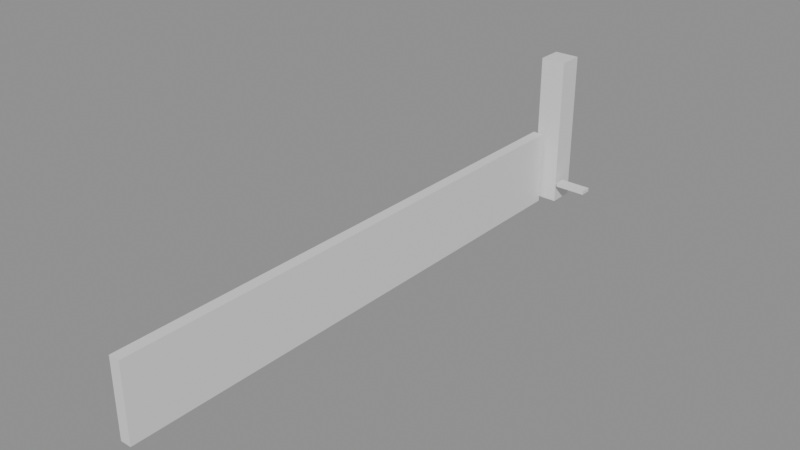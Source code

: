 # Source: building_lego.blend  (saved by Blender 5.0.119; exported with 4.5.12 LTS)
import bpy
from mathutils import Matrix  # noqa: F401  (used for matrix-valued properties, if any)

bpy.ops.wm.read_factory_settings(use_empty=True)
scene = bpy.context.scene
scene.name = 'Scene'

# ---- collections
col_01_paredes_externas = bpy.data.collections.new('01_Paredes_Externas'); scene.collection.children.link(col_01_paredes_externas)
col_04_moveis_decoracoes = bpy.data.collections.new('04_Moveis_Decoracoes'); scene.collection.children.link(col_04_moveis_decoracoes)

# ---- materials (node trees are filled in below, after node groups)
mat_mat_parede_externa = bpy.data.materials.new('Mat_Parede_Externa')
mat_mat_moveis = bpy.data.materials.new('Mat_Moveis')

# ---- material node trees
mat_mat_parede_externa.use_nodes = True; mat_mat_parede_externa.node_tree.nodes.clear()
_N = mat_mat_parede_externa.node_tree.nodes; _L = mat_mat_parede_externa.node_tree.links
n0 = _N.new('ShaderNodeBsdfPrincipled'); n0.name = 'BSDF - Pré-fundamentado'; n0.location = (-200, 100)
n1 = _N.new('ShaderNodeOutputMaterial'); n1.name = 'Saída de material'; n1.location = (200, 100)
_L.new(n0.outputs[0], n1.inputs[0])
n1.is_active_output = True
mat_mat_moveis.use_nodes = True; mat_mat_moveis.node_tree.nodes.clear()
_N = mat_mat_moveis.node_tree.nodes; _L = mat_mat_moveis.node_tree.links
n0 = _N.new('ShaderNodeBsdfPrincipled'); n0.name = 'BSDF - Pré-fundamentado'; n0.location = (-200, 100)
n1 = _N.new('ShaderNodeOutputMaterial'); n1.name = 'Saída de material'; n1.location = (200, 100)
_L.new(n0.outputs[0], n1.inputs[0])
n1.is_active_output = True

# ---- meshes
me_bloco_wooden_signpost_758_3584_z_38 = bpy.data.meshes.new('Bloco_wooden_signpost_758_3584_z-38')
me_bloco_wooden_signpost_758_3584_z_38.from_pydata([(-0.5, -0.175, -0.06), (0.5, -0.175, -0.06), (0.5, 0.175, -0.06), (-0.5, 0.175, -0.06), (-0.5, -0.175, 0.06), (0.5, -0.175, 0.06), (0.5, 0.175, 0.06), (-0.5, 0.175, 0.06)], [], [(0, 1, 2, 3), (4, 7, 6, 5), (0, 4, 5, 1), (2, 6, 7, 3), (0, 3, 7, 4), (1, 5, 6, 2)])
me_bloco_wooden_signpost_758_3584_z_38.materials.append(mat_mat_parede_externa)
me_bloco_wooden_signpost_758_3584_z_38.update()
me_bloco_wall_outer_east_757_3567_z_44 = bpy.data.meshes.new('Bloco_wall_outer_east_757_3567_z-44')
me_bloco_wall_outer_east_757_3567_z_44.from_pydata([(-0.175, -0.5, -1.2), (0.175, -0.5, -1.2), (0.175, 0.5, -1.2), (-0.175, 0.5, -1.2), (-0.175, -0.5, 1.2), (0.175, -0.5, 1.2), (0.175, 0.5, 1.2), (-0.175, 0.5, 1.2)], [], [(0, 1, 2, 3), (4, 7, 6, 5), (0, 4, 5, 1), (2, 6, 7, 3), (0, 3, 7, 4), (1, 5, 6, 2)])
me_bloco_wall_outer_east_757_3567_z_44.materials.append(mat_mat_parede_externa)
me_bloco_wall_outer_east_757_3567_z_44.update()
me_bloco_wall_outer_east_757_3568_z_44 = bpy.data.meshes.new('Bloco_wall_outer_east_757_3568_z-44')
me_bloco_wall_outer_east_757_3568_z_44.from_pydata([(-0.175, -0.5, -1.2), (0.175, -0.5, -1.2), (0.175, 0.5, -1.2), (-0.175, 0.5, -1.2), (-0.175, -0.5, 1.2), (0.175, -0.5, 1.2), (0.175, 0.5, 1.2), (-0.175, 0.5, 1.2)], [], [(0, 1, 2, 3), (4, 7, 6, 5), (0, 4, 5, 1), (2, 6, 7, 3), (0, 3, 7, 4), (1, 5, 6, 2)])
me_bloco_wall_outer_east_757_3568_z_44.materials.append(mat_mat_parede_externa)
me_bloco_wall_outer_east_757_3568_z_44.update()
me_bloco_wall_outer_east_757_3569_z_44 = bpy.data.meshes.new('Bloco_wall_outer_east_757_3569_z-44')
me_bloco_wall_outer_east_757_3569_z_44.from_pydata([(-0.175, -0.5, -1.2), (0.175, -0.5, -1.2), (0.175, 0.5, -1.2), (-0.175, 0.5, -1.2), (-0.175, -0.5, 1.2), (0.175, -0.5, 1.2), (0.175, 0.5, 1.2), (-0.175, 0.5, 1.2)], [], [(0, 1, 2, 3), (4, 7, 6, 5), (0, 4, 5, 1), (2, 6, 7, 3), (0, 3, 7, 4), (1, 5, 6, 2)])
me_bloco_wall_outer_east_757_3569_z_44.materials.append(mat_mat_parede_externa)
me_bloco_wall_outer_east_757_3569_z_44.update()
me_bloco_wall_outer_east_757_3570_z_44 = bpy.data.meshes.new('Bloco_wall_outer_east_757_3570_z-44')
me_bloco_wall_outer_east_757_3570_z_44.from_pydata([(-0.175, -0.5, -1.2), (0.175, -0.5, -1.2), (0.175, 0.5, -1.2), (-0.175, 0.5, -1.2), (-0.175, -0.5, 1.2), (0.175, -0.5, 1.2), (0.175, 0.5, 1.2), (-0.175, 0.5, 1.2)], [], [(0, 1, 2, 3), (4, 7, 6, 5), (0, 4, 5, 1), (2, 6, 7, 3), (0, 3, 7, 4), (1, 5, 6, 2)])
me_bloco_wall_outer_east_757_3570_z_44.materials.append(mat_mat_parede_externa)
me_bloco_wall_outer_east_757_3570_z_44.update()
me_bloco_wall_outer_east_757_3571_z_44 = bpy.data.meshes.new('Bloco_wall_outer_east_757_3571_z-44')
me_bloco_wall_outer_east_757_3571_z_44.from_pydata([(-0.175, -0.5, -1.2), (0.175, -0.5, -1.2), (0.175, 0.5, -1.2), (-0.175, 0.5, -1.2), (-0.175, -0.5, 1.2), (0.175, -0.5, 1.2), (0.175, 0.5, 1.2), (-0.175, 0.5, 1.2)], [], [(0, 1, 2, 3), (4, 7, 6, 5), (0, 4, 5, 1), (2, 6, 7, 3), (0, 3, 7, 4), (1, 5, 6, 2)])
me_bloco_wall_outer_east_757_3571_z_44.materials.append(mat_mat_parede_externa)
me_bloco_wall_outer_east_757_3571_z_44.update()
me_bloco_wall_outer_east_757_3572_z_44 = bpy.data.meshes.new('Bloco_wall_outer_east_757_3572_z-44')
me_bloco_wall_outer_east_757_3572_z_44.from_pydata([(-0.175, -0.5, -1.2), (0.175, -0.5, -1.2), (0.175, 0.5, -1.2), (-0.175, 0.5, -1.2), (-0.175, -0.5, 1.2), (0.175, -0.5, 1.2), (0.175, 0.5, 1.2), (-0.175, 0.5, 1.2)], [], [(0, 1, 2, 3), (4, 7, 6, 5), (0, 4, 5, 1), (2, 6, 7, 3), (0, 3, 7, 4), (1, 5, 6, 2)])
me_bloco_wall_outer_east_757_3572_z_44.materials.append(mat_mat_parede_externa)
me_bloco_wall_outer_east_757_3572_z_44.update()
me_bloco_wall_outer_east_757_3573_z_44 = bpy.data.meshes.new('Bloco_wall_outer_east_757_3573_z-44')
me_bloco_wall_outer_east_757_3573_z_44.from_pydata([(-0.175, -0.5, -1.2), (0.175, -0.5, -1.2), (0.175, 0.5, -1.2), (-0.175, 0.5, -1.2), (-0.175, -0.5, 1.2), (0.175, -0.5, 1.2), (0.175, 0.5, 1.2), (-0.175, 0.5, 1.2)], [], [(0, 1, 2, 3), (4, 7, 6, 5), (0, 4, 5, 1), (2, 6, 7, 3), (0, 3, 7, 4), (1, 5, 6, 2)])
me_bloco_wall_outer_east_757_3573_z_44.materials.append(mat_mat_parede_externa)
me_bloco_wall_outer_east_757_3573_z_44.update()
me_bloco_wall_outer_east_757_3574_z_44 = bpy.data.meshes.new('Bloco_wall_outer_east_757_3574_z-44')
me_bloco_wall_outer_east_757_3574_z_44.from_pydata([(-0.175, -0.5, -1.2), (0.175, -0.5, -1.2), (0.175, 0.5, -1.2), (-0.175, 0.5, -1.2), (-0.175, -0.5, 1.2), (0.175, -0.5, 1.2), (0.175, 0.5, 1.2), (-0.175, 0.5, 1.2)], [], [(0, 1, 2, 3), (4, 7, 6, 5), (0, 4, 5, 1), (2, 6, 7, 3), (0, 3, 7, 4), (1, 5, 6, 2)])
me_bloco_wall_outer_east_757_3574_z_44.materials.append(mat_mat_parede_externa)
me_bloco_wall_outer_east_757_3574_z_44.update()
me_bloco_wall_outer_east_757_3575_z_44 = bpy.data.meshes.new('Bloco_wall_outer_east_757_3575_z-44')
me_bloco_wall_outer_east_757_3575_z_44.from_pydata([(-0.175, -0.5, -1.2), (0.175, -0.5, -1.2), (0.175, 0.5, -1.2), (-0.175, 0.5, -1.2), (-0.175, -0.5, 1.2), (0.175, -0.5, 1.2), (0.175, 0.5, 1.2), (-0.175, 0.5, 1.2)], [], [(0, 1, 2, 3), (4, 7, 6, 5), (0, 4, 5, 1), (2, 6, 7, 3), (0, 3, 7, 4), (1, 5, 6, 2)])
me_bloco_wall_outer_east_757_3575_z_44.materials.append(mat_mat_parede_externa)
me_bloco_wall_outer_east_757_3575_z_44.update()
me_bloco_wall_outer_east_757_3576_z_44 = bpy.data.meshes.new('Bloco_wall_outer_east_757_3576_z-44')
me_bloco_wall_outer_east_757_3576_z_44.from_pydata([(-0.175, -0.5, -1.2), (0.175, -0.5, -1.2), (0.175, 0.5, -1.2), (-0.175, 0.5, -1.2), (-0.175, -0.5, 1.2), (0.175, -0.5, 1.2), (0.175, 0.5, 1.2), (-0.175, 0.5, 1.2)], [], [(0, 1, 2, 3), (4, 7, 6, 5), (0, 4, 5, 1), (2, 6, 7, 3), (0, 3, 7, 4), (1, 5, 6, 2)])
me_bloco_wall_outer_east_757_3576_z_44.materials.append(mat_mat_parede_externa)
me_bloco_wall_outer_east_757_3576_z_44.update()
me_bloco_wall_outer_east_757_3577_z_44 = bpy.data.meshes.new('Bloco_wall_outer_east_757_3577_z-44')
me_bloco_wall_outer_east_757_3577_z_44.from_pydata([(-0.175, -0.5, -1.2), (0.175, -0.5, -1.2), (0.175, 0.5, -1.2), (-0.175, 0.5, -1.2), (-0.175, -0.5, 1.2), (0.175, -0.5, 1.2), (0.175, 0.5, 1.2), (-0.175, 0.5, 1.2)], [], [(0, 1, 2, 3), (4, 7, 6, 5), (0, 4, 5, 1), (2, 6, 7, 3), (0, 3, 7, 4), (1, 5, 6, 2)])
me_bloco_wall_outer_east_757_3577_z_44.materials.append(mat_mat_parede_externa)
me_bloco_wall_outer_east_757_3577_z_44.update()
me_bloco_wall_outer_east_757_3578_z_44 = bpy.data.meshes.new('Bloco_wall_outer_east_757_3578_z-44')
me_bloco_wall_outer_east_757_3578_z_44.from_pydata([(-0.175, -0.5, -1.2), (0.175, -0.5, -1.2), (0.175, 0.5, -1.2), (-0.175, 0.5, -1.2), (-0.175, -0.5, 1.2), (0.175, -0.5, 1.2), (0.175, 0.5, 1.2), (-0.175, 0.5, 1.2)], [], [(0, 1, 2, 3), (4, 7, 6, 5), (0, 4, 5, 1), (2, 6, 7, 3), (0, 3, 7, 4), (1, 5, 6, 2)])
me_bloco_wall_outer_east_757_3578_z_44.materials.append(mat_mat_parede_externa)
me_bloco_wall_outer_east_757_3578_z_44.update()
me_bloco_wall_outer_east_757_3579_z_44 = bpy.data.meshes.new('Bloco_wall_outer_east_757_3579_z-44')
me_bloco_wall_outer_east_757_3579_z_44.from_pydata([(-0.175, -0.5, -1.2), (0.175, -0.5, -1.2), (0.175, 0.5, -1.2), (-0.175, 0.5, -1.2), (-0.175, -0.5, 1.2), (0.175, -0.5, 1.2), (0.175, 0.5, 1.2), (-0.175, 0.5, 1.2)], [], [(0, 1, 2, 3), (4, 7, 6, 5), (0, 4, 5, 1), (2, 6, 7, 3), (0, 3, 7, 4), (1, 5, 6, 2)])
me_bloco_wall_outer_east_757_3579_z_44.materials.append(mat_mat_parede_externa)
me_bloco_wall_outer_east_757_3579_z_44.update()
me_bloco_wall_outer_east_757_3580_z_44 = bpy.data.meshes.new('Bloco_wall_outer_east_757_3580_z-44')
me_bloco_wall_outer_east_757_3580_z_44.from_pydata([(-0.175, -0.5, -1.2), (0.175, -0.5, -1.2), (0.175, 0.5, -1.2), (-0.175, 0.5, -1.2), (-0.175, -0.5, 1.2), (0.175, -0.5, 1.2), (0.175, 0.5, 1.2), (-0.175, 0.5, 1.2)], [], [(0, 1, 2, 3), (4, 7, 6, 5), (0, 4, 5, 1), (2, 6, 7, 3), (0, 3, 7, 4), (1, 5, 6, 2)])
me_bloco_wall_outer_east_757_3580_z_44.materials.append(mat_mat_parede_externa)
me_bloco_wall_outer_east_757_3580_z_44.update()
me_bloco_wall_outer_east_757_3581_z_44 = bpy.data.meshes.new('Bloco_wall_outer_east_757_3581_z-44')
me_bloco_wall_outer_east_757_3581_z_44.from_pydata([(-0.175, -0.5, -1.2), (0.175, -0.5, -1.2), (0.175, 0.5, -1.2), (-0.175, 0.5, -1.2), (-0.175, -0.5, 1.2), (0.175, -0.5, 1.2), (0.175, 0.5, 1.2), (-0.175, 0.5, 1.2)], [], [(0, 1, 2, 3), (4, 7, 6, 5), (0, 4, 5, 1), (2, 6, 7, 3), (0, 3, 7, 4), (1, 5, 6, 2)])
me_bloco_wall_outer_east_757_3581_z_44.materials.append(mat_mat_parede_externa)
me_bloco_wall_outer_east_757_3581_z_44.update()
me_bloco_wall_outer_east_757_3582_z_44 = bpy.data.meshes.new('Bloco_wall_outer_east_757_3582_z-44')
me_bloco_wall_outer_east_757_3582_z_44.from_pydata([(-0.175, -0.5, -1.2), (0.175, -0.5, -1.2), (0.175, 0.5, -1.2), (-0.175, 0.5, -1.2), (-0.175, -0.5, 1.2), (0.175, -0.5, 1.2), (0.175, 0.5, 1.2), (-0.175, 0.5, 1.2)], [], [(0, 1, 2, 3), (4, 7, 6, 5), (0, 4, 5, 1), (2, 6, 7, 3), (0, 3, 7, 4), (1, 5, 6, 2)])
me_bloco_wall_outer_east_757_3582_z_44.materials.append(mat_mat_parede_externa)
me_bloco_wall_outer_east_757_3582_z_44.update()
me_bloco_wall_outer_east_757_3583_z_44 = bpy.data.meshes.new('Bloco_wall_outer_east_757_3583_z-44')
me_bloco_wall_outer_east_757_3583_z_44.from_pydata([(-0.175, -0.5, -1.2), (0.175, -0.5, -1.2), (0.175, 0.5, -1.2), (-0.175, 0.5, -1.2), (-0.175, -0.5, 1.2), (0.175, -0.5, 1.2), (0.175, 0.5, 1.2), (-0.175, 0.5, 1.2)], [], [(0, 1, 2, 3), (4, 7, 6, 5), (0, 4, 5, 1), (2, 6, 7, 3), (0, 3, 7, 4), (1, 5, 6, 2)])
me_bloco_wall_outer_east_757_3583_z_44.materials.append(mat_mat_parede_externa)
me_bloco_wall_outer_east_757_3583_z_44.update()
me_movel_totemsmall_east_757_3584_z_43 = bpy.data.meshes.new('Movel_totemsmall_east_757_3584_z-43')
me_movel_totemsmall_east_757_3584_z_43.from_pydata([(-0.4, -0.4, -2.4), (0.4, -0.4, -2.4), (0.4, 0.4, -2.4), (-0.4, 0.4, -2.4), (-0.4, -0.4, 2.4), (0.4, -0.4, 2.4), (0.4, 0.4, 2.4), (-0.4, 0.4, 2.4)], [], [(0, 1, 2, 3), (4, 7, 6, 5), (0, 4, 5, 1), (2, 6, 7, 3), (0, 3, 7, 4), (1, 5, 6, 2)])
me_movel_totemsmall_east_757_3584_z_43.materials.append(mat_mat_moveis)
me_movel_totemsmall_east_757_3584_z_43.update()

# ---- objects
ob_parede_externa_sul_y3584_x758_758 = bpy.data.objects.new('Parede_Externa_Sul_Y3584_X758_758', None)
ob_bloco_wooden_signpost_758_3584_z_38 = bpy.data.objects.new('Bloco_wooden_signpost_758_3584_z-38', me_bloco_wooden_signpost_758_3584_z_38)
ob_parede_externa_oeste_x757_y3567_3583 = bpy.data.objects.new('Parede_Externa_Oeste_X757_Y3567_3583', None)
ob_bloco_wall_outer_east_757_3567_z_44 = bpy.data.objects.new('Bloco_wall_outer_east_757_3567_z-44', me_bloco_wall_outer_east_757_3567_z_44)
ob_bloco_wall_outer_east_757_3568_z_44 = bpy.data.objects.new('Bloco_wall_outer_east_757_3568_z-44', me_bloco_wall_outer_east_757_3568_z_44)
ob_bloco_wall_outer_east_757_3569_z_44 = bpy.data.objects.new('Bloco_wall_outer_east_757_3569_z-44', me_bloco_wall_outer_east_757_3569_z_44)
ob_bloco_wall_outer_east_757_3570_z_44 = bpy.data.objects.new('Bloco_wall_outer_east_757_3570_z-44', me_bloco_wall_outer_east_757_3570_z_44)
ob_bloco_wall_outer_east_757_3571_z_44 = bpy.data.objects.new('Bloco_wall_outer_east_757_3571_z-44', me_bloco_wall_outer_east_757_3571_z_44)
ob_bloco_wall_outer_east_757_3572_z_44 = bpy.data.objects.new('Bloco_wall_outer_east_757_3572_z-44', me_bloco_wall_outer_east_757_3572_z_44)
ob_bloco_wall_outer_east_757_3573_z_44 = bpy.data.objects.new('Bloco_wall_outer_east_757_3573_z-44', me_bloco_wall_outer_east_757_3573_z_44)
ob_bloco_wall_outer_east_757_3574_z_44 = bpy.data.objects.new('Bloco_wall_outer_east_757_3574_z-44', me_bloco_wall_outer_east_757_3574_z_44)
ob_bloco_wall_outer_east_757_3575_z_44 = bpy.data.objects.new('Bloco_wall_outer_east_757_3575_z-44', me_bloco_wall_outer_east_757_3575_z_44)
ob_bloco_wall_outer_east_757_3576_z_44 = bpy.data.objects.new('Bloco_wall_outer_east_757_3576_z-44', me_bloco_wall_outer_east_757_3576_z_44)
ob_bloco_wall_outer_east_757_3577_z_44 = bpy.data.objects.new('Bloco_wall_outer_east_757_3577_z-44', me_bloco_wall_outer_east_757_3577_z_44)
ob_bloco_wall_outer_east_757_3578_z_44 = bpy.data.objects.new('Bloco_wall_outer_east_757_3578_z-44', me_bloco_wall_outer_east_757_3578_z_44)
ob_bloco_wall_outer_east_757_3579_z_44 = bpy.data.objects.new('Bloco_wall_outer_east_757_3579_z-44', me_bloco_wall_outer_east_757_3579_z_44)
ob_bloco_wall_outer_east_757_3580_z_44 = bpy.data.objects.new('Bloco_wall_outer_east_757_3580_z-44', me_bloco_wall_outer_east_757_3580_z_44)
ob_bloco_wall_outer_east_757_3581_z_44 = bpy.data.objects.new('Bloco_wall_outer_east_757_3581_z-44', me_bloco_wall_outer_east_757_3581_z_44)
ob_bloco_wall_outer_east_757_3582_z_44 = bpy.data.objects.new('Bloco_wall_outer_east_757_3582_z-44', me_bloco_wall_outer_east_757_3582_z_44)
ob_bloco_wall_outer_east_757_3583_z_44 = bpy.data.objects.new('Bloco_wall_outer_east_757_3583_z-44', me_bloco_wall_outer_east_757_3583_z_44)
ob_moveis_decoracoes = bpy.data.objects.new('Moveis_Decoracoes', None)
ob_movel_totemsmall_east_757_3584_z_43 = bpy.data.objects.new('Movel_totemsmall_east_757_3584_z-43', me_movel_totemsmall_east_757_3584_z_43)

# ---- transforms, parenting, visibility, modifiers, constraints
ob_parede_externa_sul_y3584_x758_758.location = (0.5, 8.5, 0.72)
ob_parede_externa_sul_y3584_x758_758.empty_display_type = 'CUBE'
ob_bloco_wooden_signpost_758_3584_z_38.parent = ob_parede_externa_sul_y3584_x758_758
ob_bloco_wooden_signpost_758_3584_z_38.matrix_parent_inverse = Matrix(((1.0, -0.0, 0.0, -0.5), (-0.0, 1.0, -0.0, -8.5), (0.0, -0.0, 1.0, -0.72), (-0.0, 0.0, -0.0, 1.0)))
ob_bloco_wooden_signpost_758_3584_z_38.location = (0.5, 8.175, 0.78)
ob_parede_externa_oeste_x757_y3567_3583.location = (-0.5, -0.5, 0.0)
ob_parede_externa_oeste_x757_y3567_3583.empty_display_type = 'CUBE'
ob_bloco_wall_outer_east_757_3567_z_44.parent = ob_parede_externa_oeste_x757_y3567_3583
ob_bloco_wall_outer_east_757_3567_z_44.matrix_parent_inverse = Matrix(((1.0, -0.0, 0.0, 0.5), (-0.0, 1.0, -0.0, 0.5), (0.0, -0.0, 1.0, -0.0), (-0.0, 0.0, -0.0, 1.0)))
ob_bloco_wall_outer_east_757_3567_z_44.location = (-0.825, -8.5, 1.2)
ob_bloco_wall_outer_east_757_3568_z_44.parent = ob_parede_externa_oeste_x757_y3567_3583
ob_bloco_wall_outer_east_757_3568_z_44.matrix_parent_inverse = Matrix(((1.0, -0.0, 0.0, 0.5), (-0.0, 1.0, -0.0, 0.5), (0.0, -0.0, 1.0, -0.0), (-0.0, 0.0, -0.0, 1.0)))
ob_bloco_wall_outer_east_757_3568_z_44.location = (-0.825, -7.5, 1.2)
ob_bloco_wall_outer_east_757_3569_z_44.parent = ob_parede_externa_oeste_x757_y3567_3583
ob_bloco_wall_outer_east_757_3569_z_44.matrix_parent_inverse = Matrix(((1.0, -0.0, 0.0, 0.5), (-0.0, 1.0, -0.0, 0.5), (0.0, -0.0, 1.0, -0.0), (-0.0, 0.0, -0.0, 1.0)))
ob_bloco_wall_outer_east_757_3569_z_44.location = (-0.825, -6.5, 1.2)
ob_bloco_wall_outer_east_757_3570_z_44.parent = ob_parede_externa_oeste_x757_y3567_3583
ob_bloco_wall_outer_east_757_3570_z_44.matrix_parent_inverse = Matrix(((1.0, -0.0, 0.0, 0.5), (-0.0, 1.0, -0.0, 0.5), (0.0, -0.0, 1.0, -0.0), (-0.0, 0.0, -0.0, 1.0)))
ob_bloco_wall_outer_east_757_3570_z_44.location = (-0.825, -5.5, 1.2)
ob_bloco_wall_outer_east_757_3571_z_44.parent = ob_parede_externa_oeste_x757_y3567_3583
ob_bloco_wall_outer_east_757_3571_z_44.matrix_parent_inverse = Matrix(((1.0, -0.0, 0.0, 0.5), (-0.0, 1.0, -0.0, 0.5), (0.0, -0.0, 1.0, -0.0), (-0.0, 0.0, -0.0, 1.0)))
ob_bloco_wall_outer_east_757_3571_z_44.location = (-0.825, -4.5, 1.2)
ob_bloco_wall_outer_east_757_3572_z_44.parent = ob_parede_externa_oeste_x757_y3567_3583
ob_bloco_wall_outer_east_757_3572_z_44.matrix_parent_inverse = Matrix(((1.0, -0.0, 0.0, 0.5), (-0.0, 1.0, -0.0, 0.5), (0.0, -0.0, 1.0, -0.0), (-0.0, 0.0, -0.0, 1.0)))
ob_bloco_wall_outer_east_757_3572_z_44.location = (-0.825, -3.5, 1.2)
ob_bloco_wall_outer_east_757_3573_z_44.parent = ob_parede_externa_oeste_x757_y3567_3583
ob_bloco_wall_outer_east_757_3573_z_44.matrix_parent_inverse = Matrix(((1.0, -0.0, 0.0, 0.5), (-0.0, 1.0, -0.0, 0.5), (0.0, -0.0, 1.0, -0.0), (-0.0, 0.0, -0.0, 1.0)))
ob_bloco_wall_outer_east_757_3573_z_44.location = (-0.825, -2.5, 1.2)
ob_bloco_wall_outer_east_757_3574_z_44.parent = ob_parede_externa_oeste_x757_y3567_3583
ob_bloco_wall_outer_east_757_3574_z_44.matrix_parent_inverse = Matrix(((1.0, -0.0, 0.0, 0.5), (-0.0, 1.0, -0.0, 0.5), (0.0, -0.0, 1.0, -0.0), (-0.0, 0.0, -0.0, 1.0)))
ob_bloco_wall_outer_east_757_3574_z_44.location = (-0.825, -1.5, 1.2)
ob_bloco_wall_outer_east_757_3575_z_44.parent = ob_parede_externa_oeste_x757_y3567_3583
ob_bloco_wall_outer_east_757_3575_z_44.matrix_parent_inverse = Matrix(((1.0, -0.0, 0.0, 0.5), (-0.0, 1.0, -0.0, 0.5), (0.0, -0.0, 1.0, -0.0), (-0.0, 0.0, -0.0, 1.0)))
ob_bloco_wall_outer_east_757_3575_z_44.location = (-0.825, -0.5, 1.2)
ob_bloco_wall_outer_east_757_3576_z_44.parent = ob_parede_externa_oeste_x757_y3567_3583
ob_bloco_wall_outer_east_757_3576_z_44.matrix_parent_inverse = Matrix(((1.0, -0.0, 0.0, 0.5), (-0.0, 1.0, -0.0, 0.5), (0.0, -0.0, 1.0, -0.0), (-0.0, 0.0, -0.0, 1.0)))
ob_bloco_wall_outer_east_757_3576_z_44.location = (-0.825, 0.5, 1.2)
ob_bloco_wall_outer_east_757_3577_z_44.parent = ob_parede_externa_oeste_x757_y3567_3583
ob_bloco_wall_outer_east_757_3577_z_44.matrix_parent_inverse = Matrix(((1.0, -0.0, 0.0, 0.5), (-0.0, 1.0, -0.0, 0.5), (0.0, -0.0, 1.0, -0.0), (-0.0, 0.0, -0.0, 1.0)))
ob_bloco_wall_outer_east_757_3577_z_44.location = (-0.825, 1.5, 1.2)
ob_bloco_wall_outer_east_757_3578_z_44.parent = ob_parede_externa_oeste_x757_y3567_3583
ob_bloco_wall_outer_east_757_3578_z_44.matrix_parent_inverse = Matrix(((1.0, -0.0, 0.0, 0.5), (-0.0, 1.0, -0.0, 0.5), (0.0, -0.0, 1.0, -0.0), (-0.0, 0.0, -0.0, 1.0)))
ob_bloco_wall_outer_east_757_3578_z_44.location = (-0.825, 2.5, 1.2)
ob_bloco_wall_outer_east_757_3579_z_44.parent = ob_parede_externa_oeste_x757_y3567_3583
ob_bloco_wall_outer_east_757_3579_z_44.matrix_parent_inverse = Matrix(((1.0, -0.0, 0.0, 0.5), (-0.0, 1.0, -0.0, 0.5), (0.0, -0.0, 1.0, -0.0), (-0.0, 0.0, -0.0, 1.0)))
ob_bloco_wall_outer_east_757_3579_z_44.location = (-0.825, 3.5, 1.2)
ob_bloco_wall_outer_east_757_3580_z_44.parent = ob_parede_externa_oeste_x757_y3567_3583
ob_bloco_wall_outer_east_757_3580_z_44.matrix_parent_inverse = Matrix(((1.0, -0.0, 0.0, 0.5), (-0.0, 1.0, -0.0, 0.5), (0.0, -0.0, 1.0, -0.0), (-0.0, 0.0, -0.0, 1.0)))
ob_bloco_wall_outer_east_757_3580_z_44.location = (-0.825, 4.5, 1.2)
ob_bloco_wall_outer_east_757_3581_z_44.parent = ob_parede_externa_oeste_x757_y3567_3583
ob_bloco_wall_outer_east_757_3581_z_44.matrix_parent_inverse = Matrix(((1.0, -0.0, 0.0, 0.5), (-0.0, 1.0, -0.0, 0.5), (0.0, -0.0, 1.0, -0.0), (-0.0, 0.0, -0.0, 1.0)))
ob_bloco_wall_outer_east_757_3581_z_44.location = (-0.825, 5.5, 1.2)
ob_bloco_wall_outer_east_757_3582_z_44.parent = ob_parede_externa_oeste_x757_y3567_3583
ob_bloco_wall_outer_east_757_3582_z_44.matrix_parent_inverse = Matrix(((1.0, -0.0, 0.0, 0.5), (-0.0, 1.0, -0.0, 0.5), (0.0, -0.0, 1.0, -0.0), (-0.0, 0.0, -0.0, 1.0)))
ob_bloco_wall_outer_east_757_3582_z_44.location = (-0.825, 6.5, 1.2)
ob_bloco_wall_outer_east_757_3583_z_44.parent = ob_parede_externa_oeste_x757_y3567_3583
ob_bloco_wall_outer_east_757_3583_z_44.matrix_parent_inverse = Matrix(((1.0, -0.0, 0.0, 0.5), (-0.0, 1.0, -0.0, 0.5), (0.0, -0.0, 1.0, -0.0), (-0.0, 0.0, -0.0, 1.0)))
ob_bloco_wall_outer_east_757_3583_z_44.location = (-0.825, 7.5, 1.2)
ob_moveis_decoracoes.location = (0.0, 0.0, 0.0)
ob_moveis_decoracoes.empty_display_type = 'CUBE'
ob_movel_totemsmall_east_757_3584_z_43.parent = ob_moveis_decoracoes
ob_movel_totemsmall_east_757_3584_z_43.location = (-0.5, 8.5, 2.52)

# ---- collection membership
col_01_paredes_externas.objects.link(ob_parede_externa_sul_y3584_x758_758)
col_01_paredes_externas.objects.link(ob_bloco_wooden_signpost_758_3584_z_38)
col_01_paredes_externas.objects.link(ob_parede_externa_oeste_x757_y3567_3583)
col_01_paredes_externas.objects.link(ob_bloco_wall_outer_east_757_3567_z_44)
col_01_paredes_externas.objects.link(ob_bloco_wall_outer_east_757_3568_z_44)
col_01_paredes_externas.objects.link(ob_bloco_wall_outer_east_757_3569_z_44)
col_01_paredes_externas.objects.link(ob_bloco_wall_outer_east_757_3570_z_44)
col_01_paredes_externas.objects.link(ob_bloco_wall_outer_east_757_3571_z_44)
col_01_paredes_externas.objects.link(ob_bloco_wall_outer_east_757_3572_z_44)
col_01_paredes_externas.objects.link(ob_bloco_wall_outer_east_757_3573_z_44)
col_01_paredes_externas.objects.link(ob_bloco_wall_outer_east_757_3574_z_44)
col_01_paredes_externas.objects.link(ob_bloco_wall_outer_east_757_3575_z_44)
col_01_paredes_externas.objects.link(ob_bloco_wall_outer_east_757_3576_z_44)
col_01_paredes_externas.objects.link(ob_bloco_wall_outer_east_757_3577_z_44)
col_01_paredes_externas.objects.link(ob_bloco_wall_outer_east_757_3578_z_44)
col_01_paredes_externas.objects.link(ob_bloco_wall_outer_east_757_3579_z_44)
col_01_paredes_externas.objects.link(ob_bloco_wall_outer_east_757_3580_z_44)
col_01_paredes_externas.objects.link(ob_bloco_wall_outer_east_757_3581_z_44)
col_01_paredes_externas.objects.link(ob_bloco_wall_outer_east_757_3582_z_44)
col_01_paredes_externas.objects.link(ob_bloco_wall_outer_east_757_3583_z_44)
col_04_moveis_decoracoes.objects.link(ob_moveis_decoracoes)
col_04_moveis_decoracoes.objects.link(ob_movel_totemsmall_east_757_3584_z_43)

# ---- scene / render settings (as saved in the file)
scene.frame_start = 1; scene.frame_end = 250; scene.frame_set(1)
scene.render.engine = 'BLENDER_EEVEE_NEXT'
scene.render.bake_bias = 0.0
scene.render.bake_samples = 0
scene.cycles.sampling_pattern = 'TABULATED_SOBOL'
scene.eevee.use_volume_custom_range = False
bpy.context.view_layer.update()

# ---- added for rendering (the .blend has no active camera and no usable light): camera, sun + grey world if the file has none
cam_auto = bpy.data.cameras.new('AutoCamera')
cam_auto.lens = 50.0
cam_auto.sensor_width = 36.0
cam_auto.clip_end = 1000.0
ob_auto_camera = bpy.data.objects.new('AutoCamera', cam_auto)
scene.collection.objects.link(ob_auto_camera)
ob_auto_camera.location = (17.2751, -20.7801, 16.2801)
ob_auto_camera.rotation_euler = (1.09748, -7.21219e-08, 0.694738)
scene.camera = ob_auto_camera
light_auto_sun = bpy.data.lights.new('AutoSun', 'SUN')
light_auto_sun.energy = 3.0
light_auto_sun.angle = 0.0523599
ob_auto_sun = bpy.data.objects.new('AutoSun', light_auto_sun)
scene.collection.objects.link(ob_auto_sun)
ob_auto_sun.rotation_euler = (0.872665, 0.174533, 0.523599)
if scene.world is None:
    world_auto = bpy.data.worlds.new('AutoWorld')
    world_auto.color = (0.3, 0.3, 0.3)
    scene.world = world_auto
bpy.context.view_layer.update()
